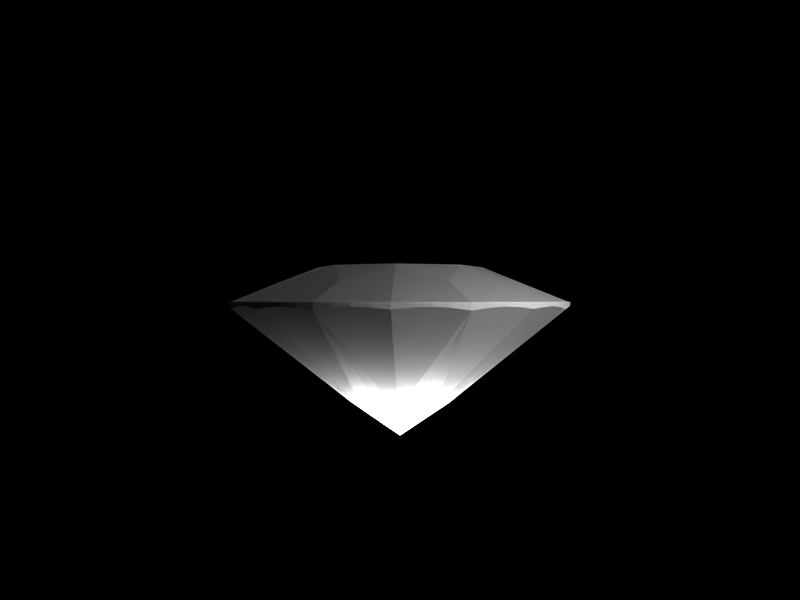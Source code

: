 # Source: diamond.blend  (saved by Blender 2.42.0; exported with 4.5.12 LTS)
import bpy
from mathutils import Matrix  # noqa: F401  (used for matrix-valued properties, if any)

bpy.ops.wm.read_factory_settings(use_empty=True)
scene = bpy.context.scene
scene.name = 'Scene'

# ---- collections
col_collection_1 = bpy.data.collections.new('Collection 1'); scene.collection.children.link(col_collection_1)

# ---- materials (node trees are filled in below, after node groups)
mat_material_003 = bpy.data.materials.new('Material.003')
mat_material_003.alpha_threshold = 0.0
mat_material_003.diffuse_color = (1.0, 1.0, 1.0, 1.0)
mat_material_003.roughness = 0.5
mat_material_003.specular_intensity = 2.0
mat_material_003.line_color = (0.0, 0.0, 0.0, 0.03669)

# ---- material node trees

# ---- world
world_world = bpy.data.worlds.new('World'); scene.world = world_world
world_world.color = (0.0, 0.0, 0.0)
world_world.use_sun_shadow = False
world_world.sun_shadow_jitter_overblur = 0.0
world_world.cycles.sampling_method = 'MANUAL'
world_world.cycles.sample_map_resolution = 256

# ---- cameras
cam_camera_001 = bpy.data.cameras.new('Camera.001')
cam_camera_001.passepartout_alpha = 0.2
cam_camera_001.clip_end = 100.0
cam_camera_001.lens = 35.0
cam_camera_001.show_passepartout = False
cam_camera_001.show_safe_areas = True
cam_camera_001.dof.focus_distance = 0.0
cam_camera_001.dof.aperture_fstop = 128.0

# ---- lights
light_spot_004 = bpy.data.lights.new('Spot.004', 'POINT')
light_spot_004.transmission_factor = 0.0
light_spot_004.cutoff_distance = 30.0
light_spot_004.energy = 1000.0
light_spot_004.shadow_buffer_clip_start = 1.001
light_spot_004.shadow_soft_size = 1.0
light_spot_004.shadow_maximum_resolution = 0.006
light_spot_004.use_absolute_resolution = True
light_spot_004.cycles.use_multiple_importance_sampling = False
light_spot_003 = bpy.data.lights.new('Spot.003', 'POINT')
light_spot_003.transmission_factor = 0.0
light_spot_003.cutoff_distance = 30.0
light_spot_003.energy = 1000.0
light_spot_003.shadow_buffer_clip_start = 1.001
light_spot_003.shadow_soft_size = 1.0
light_spot_003.shadow_maximum_resolution = 0.006
light_spot_003.use_absolute_resolution = True
light_spot_003.cycles.use_multiple_importance_sampling = False
light_spot_002 = bpy.data.lights.new('Spot.002', 'POINT')
light_spot_002.transmission_factor = 0.0
light_spot_002.cutoff_distance = 30.0
light_spot_002.energy = 313.6
light_spot_002.shadow_buffer_clip_start = 1.001
light_spot_002.shadow_soft_size = 1.0
light_spot_002.shadow_maximum_resolution = 0.006
light_spot_002.use_absolute_resolution = True
light_spot_002.cycles.use_multiple_importance_sampling = False
light_spot_001 = bpy.data.lights.new('Spot.001', 'POINT')
light_spot_001.transmission_factor = 0.0
light_spot_001.cutoff_distance = 30.0
light_spot_001.energy = 100.0
light_spot_001.shadow_buffer_clip_start = 1.001
light_spot_001.shadow_soft_size = 1.0
light_spot_001.shadow_maximum_resolution = 0.006
light_spot_001.use_absolute_resolution = True
light_spot_001.cycles.use_multiple_importance_sampling = False
light_spot = bpy.data.lights.new('Spot', 'POINT')
light_spot.transmission_factor = 0.0
light_spot.cutoff_distance = 30.0
light_spot.energy = 230.6
light_spot.shadow_buffer_clip_start = 1.001
light_spot.shadow_soft_size = 1.0
light_spot.shadow_maximum_resolution = 0.006
light_spot.use_absolute_resolution = True
light_spot.cycles.use_multiple_importance_sampling = False

# ---- meshes
me_circle = bpy.data.meshes.new('Circle')
me_circle.from_pydata([(-0.4226, -0.9063, -0.004192), (-0.5913, -0.8064, -0.004192), (-0.7373, -0.6756, -0.004192), (-0.8549, -0.5188, -0.004192), (-0.9397, -0.342, -0.004192), (-0.9884, -0.1521, -0.004192), (-0.999, 0.04362, -0.004192), (-0.9713, 0.2377, -0.004192), (-0.9063, 0.4226, -0.004192), (-0.8064, 0.5913, -0.004192), (-0.6756, 0.7373, -0.004192), (-0.5188, 0.8549, -0.004192), (-0.342, 0.9397, -0.004192), (-0.1521, 0.9884, -0.004192), (0.04362, 0.999, -0.004192), (0.2377, 0.9713, -0.004192), (0.4226, 0.9063, -0.004192), (0.5913, 0.8064, -0.004192), (0.7373, 0.6756, -0.004192), (0.8549, 0.5188, -0.004192), (0.9397, 0.342, -0.004192), (0.9884, 0.1521, -0.004192), (0.999, -0.04362, -0.004192), (0.9713, -0.2377, -0.004192), (0.9063, -0.4226, -0.004192), (0.8064, -0.5913, -0.004192), (0.6756, -0.7373, -0.004192), (0.5188, -0.8549, -0.004192), (0.342, -0.9397, -0.004192), (0.1521, -0.9884, -0.004192), (-0.04362, -0.999, -0.004192), (-0.2377, -0.9713, -0.004192), (-0.02224, -0.491, 0.2021), (-0.3629, -0.3315, 0.2021), (-0.491, 0.02224, 0.2021), (-0.3315, 0.3629, 0.2021), (0.02224, 0.491, 0.2021), (0.3629, 0.3315, 0.2021), (0.491, -0.02224, 0.2021), (0.3315, -0.3629, 0.2021), (-0.6929, -0.2509, 0.1039), (-0.2509, 0.6929, 0.1039), (0.6929, 0.2509, 0.1039), (0.2509, -0.6929, 0.1039), (-0.3125, -0.6674, 0.1039), (-0.6674, 0.3125, 0.1039), (0.3125, 0.6674, 0.1039), (0.6674, -0.3125, 0.1039), (-0.4226, -0.9063, -0.005562), (-0.5913, -0.8064, -0.011), (-0.7373, -0.6756, -0.011), (-0.8549, -0.5188, -0.011), (-0.9397, -0.342, -0.005562), (-0.9884, -0.1521, -0.011), (-0.999, 0.04362, -0.011), (-0.9713, 0.2377, -0.011), (-0.9063, 0.4226, -0.005562), (-0.8064, 0.5913, -0.011), (-0.6756, 0.7373, -0.011), (-0.5188, 0.8549, -0.011), (-0.342, 0.9397, -0.005562), (-0.1521, 0.9884, -0.011), (0.04362, 0.999, -0.011), (0.2377, 0.9713, -0.011), (0.4226, 0.9063, -0.005562), (0.5913, 0.8064, -0.011), (0.7373, 0.6756, -0.011), (0.8549, 0.5188, -0.011), (0.9397, 0.342, -0.005562), (0.9884, 0.1521, -0.011), (0.999, -0.04362, -0.011), (0.9713, -0.2377, -0.011), (0.9063, -0.4226, -0.005562), (0.8064, -0.5913, -0.011), (0.6756, -0.7373, -0.011), (0.5188, -0.8549, -0.011), (0.342, -0.9397, -0.005562), (0.1521, -0.9884, -0.011), (-0.04362, -0.999, -0.011), (-0.2377, -0.9713, -0.011), (-0.5088, -0.8595, -0.011), (-0.6667, -0.7437, -0.011), (-0.9006, -0.432, -0.011), (-0.8595, 0.5088, -0.011), (-0.7437, 0.6667, -0.011), (-0.248, 0.9676, -0.011), (-0.05445, 0.9973, -0.011), (0.1412, 0.9888, -0.011), (0.3314, 0.9423, -0.011), (0.6667, 0.7437, -0.011), (0.799, 0.5994, -0.011), (0.9006, 0.432, -0.011), (0.9423, -0.3314, -0.011), (0.432, -0.9006, -0.011), (0.05445, -0.9973, -0.011), (-0.1412, -0.9888, -0.011), (-0.3314, -0.9423, -0.011), (-0.799, -0.5994, -0.011), (-0.9676, -0.248, -0.011), (-0.9973, -0.05445, -0.011), (-0.9888, 0.1412, -0.011), (-0.9423, 0.3314, -0.011), (-0.5994, 0.799, -0.011), (-0.432, 0.9006, -0.011), (0.5088, 0.8595, -0.011), (0.9676, 0.248, -0.011), (0.9973, 0.05445, -0.011), (0.9888, -0.1412, -0.011), (0.8595, -0.5088, -0.011), (0.7437, -0.6667, -0.011), (0.5994, -0.799, -0.011), (0.248, -0.9676, -0.011), (-0.4226, -0.9063, -0.04617), (-0.342, 0.9397, -0.04617), (0.04362, 0.999, -0.04073), (0.4226, 0.9063, -0.04617), (-0.432, 0.9006, -0.03374), (-0.5188, 0.8549, -0.02737), (-0.5994, 0.799, -0.03105), (-0.999, 0.04362, -0.04073), (3.072e-07, -1.425e-07, -0.8089), (-0.2952, 0.01289, -0.6118), (-0.1996, 0.2178, -0.6118), (-0.7441, 0.665, -0.03105), (-0.807, 0.5897, -0.02737), (-0.8603, 0.5074, -0.03374), (-0.9063, 0.4226, -0.04617), (-0.6756, 0.7373, -0.04073), (-0.9671, -0.2495, -0.03374), (-0.9876, -0.1536, -0.02737), (-0.9964, -0.05593, -0.03105), (-0.9888, 0.1412, -0.03105), (-0.9713, 0.2377, -0.02737), (-0.9423, 0.3314, -0.03374), (-0.3314, -0.9423, -0.03374), (-0.2377, -0.9713, -0.02737), (-0.1412, -0.9888, -0.03105), (0.05594, -0.9964, -0.03105), (0.1536, -0.9876, -0.02737), (0.2495, -0.9671, -0.03374), (-0.7373, -0.6756, -0.04073), (-0.5074, -0.8603, -0.03374), (-0.5897, -0.807, -0.02737), (-0.665, -0.7441, -0.03105), (-0.2178, -0.1996, -0.6118), (-0.01289, -0.2952, -0.6118), (-0.04362, -0.999, -0.04073), (-0.799, -0.5994, -0.03105), (-0.8549, -0.5188, -0.02737), (-0.9006, -0.432, -0.03374), (-0.9397, -0.342, -0.04617), (0.342, -0.9397, -0.04617), (0.9397, 0.342, -0.04617), (0.9006, 0.432, -0.03374), (0.8549, 0.5188, -0.02737), (0.799, 0.5994, -0.03105), (0.01289, 0.2952, -0.6118), (0.2178, 0.1996, -0.6118), (0.665, 0.7441, -0.03105), (0.5897, 0.807, -0.02737), (0.5074, 0.8603, -0.03374), (0.7373, 0.6756, -0.04073), (-0.2495, 0.9671, -0.03374), (-0.1536, 0.9876, -0.02737), (-0.05594, 0.9964, -0.03105), (0.1412, 0.9888, -0.03105), (0.2377, 0.9713, -0.02737), (0.3314, 0.9423, -0.03374), (0.9423, -0.3314, -0.03374), (0.9713, -0.2377, -0.02737), (0.9888, -0.1412, -0.03105), (0.9964, 0.05593, -0.03105), (0.9876, 0.1536, -0.02737), (0.9671, 0.2495, -0.03374), (0.6756, -0.7373, -0.04073), (0.9063, -0.4226, -0.04617), (0.8603, -0.5074, -0.03374), (0.807, -0.5897, -0.02737), (0.7441, -0.665, -0.03105), (0.1996, -0.2178, -0.6118), (0.2952, -0.01289, -0.6118), (0.999, -0.04362, -0.04073), (0.5994, -0.799, -0.03105), (0.5188, -0.8549, -0.02737), (0.432, -0.9006, -0.03374)], [], [(32, 36, 39), (33, 34, 35), (36, 38, 39), (36, 37, 38), (32, 33, 35), (32, 35, 36), (34, 33, 40), (36, 35, 41), (38, 37, 42), (32, 39, 43), (33, 32, 44), (35, 34, 45), (37, 36, 46), (39, 38, 47), (2, 40, 33, 44), (30, 44, 32, 43), (26, 43, 39, 47), (22, 47, 38, 42), (18, 42, 37, 46), (14, 46, 36, 41), (10, 41, 35, 45), (6, 45, 34, 40), (12, 13, 14, 41), (10, 11, 12, 41), (8, 9, 10, 45), (6, 7, 8, 45), (4, 5, 6, 40), (2, 3, 4, 40), (0, 1, 2, 44), (0, 44, 30, 31), (28, 29, 30, 43), (26, 27, 28, 43), (24, 25, 26, 47), (22, 23, 24, 47), (20, 21, 22, 42), (18, 19, 20, 42), (16, 17, 18, 46), (14, 15, 16, 46), (1, 0, 80), (80, 0, 48), (80, 49, 1), (81, 2, 1), (49, 81, 1), (81, 50, 2), (97, 3, 2), (50, 97, 2), (97, 51, 3), (82, 4, 3), (51, 82, 3), (82, 52, 4), (98, 5, 4), (52, 98, 4), (98, 53, 5), (99, 6, 5), (53, 99, 5), (99, 54, 6), (100, 7, 6), (54, 100, 6), (100, 55, 7), (101, 8, 7), (55, 101, 7), (101, 56, 8), (83, 9, 8), (56, 83, 8), (83, 57, 9), (84, 10, 9), (57, 84, 9), (84, 58, 10), (102, 11, 10), (58, 102, 10), (102, 59, 11), (103, 12, 11), (59, 103, 11), (103, 60, 12), (85, 13, 12), (60, 85, 12), (85, 61, 13), (86, 14, 13), (61, 86, 13), (86, 62, 14), (87, 15, 14), (62, 87, 14), (87, 63, 15), (88, 16, 15), (63, 88, 15), (88, 64, 16), (104, 17, 16), (64, 104, 16), (104, 65, 17), (89, 18, 17), (65, 89, 17), (89, 66, 18), (90, 19, 18), (66, 90, 18), (90, 67, 19), (91, 20, 19), (67, 91, 19), (91, 68, 20), (105, 21, 20), (68, 105, 20), (105, 69, 21), (106, 22, 21), (69, 106, 21), (106, 70, 22), (107, 23, 22), (70, 107, 22), (107, 71, 23), (92, 24, 23), (71, 92, 23), (92, 72, 24), (108, 25, 24), (72, 108, 24), (108, 73, 25), (109, 26, 25), (73, 109, 25), (109, 74, 26), (110, 27, 26), (74, 110, 26), (110, 75, 27), (93, 28, 27), (75, 93, 27), (93, 76, 28), (111, 29, 28), (76, 111, 28), (111, 77, 29), (94, 30, 29), (77, 94, 29), (94, 78, 30), (95, 31, 30), (78, 95, 30), (95, 79, 31), (96, 0, 31), (79, 96, 31), (48, 0, 96), (49, 80, 141, 142), (80, 48, 112, 141), (81, 49, 142, 143), (50, 81, 143, 140), (52, 82, 149, 150), (82, 51, 148, 149), (57, 83, 125, 124), (83, 56, 126, 125), (58, 84, 123, 127), (84, 57, 124, 123), (85, 60, 113, 162), (61, 85, 162, 163), (86, 61, 163, 164), (62, 86, 164, 114), (63, 87, 165, 166), (87, 62, 114, 165), (64, 88, 167, 115), (88, 63, 166, 167), (89, 65, 159, 158), (66, 89, 158, 161), (67, 90, 155, 154), (90, 66, 161, 155), (91, 67, 154, 153), (68, 91, 153, 152), (72, 92, 168, 175), (92, 71, 169, 168), (76, 93, 184, 151), (93, 75, 183, 184), (78, 94, 137, 146), (94, 77, 138, 137), (79, 95, 136, 135), (95, 78, 146, 136), (48, 96, 134, 112), (96, 79, 135, 134), (111, 76, 151, 139), (77, 111, 139, 138), (110, 74, 174, 182), (75, 110, 182, 183), (74, 109, 178, 174), (109, 73, 177, 178), (108, 72, 175, 176), (73, 108, 176, 177), (107, 70, 181, 170), (71, 107, 170, 169), (106, 69, 172, 171), (70, 106, 171, 181), (105, 68, 152, 173), (69, 105, 173, 172), (65, 104, 160, 159), (104, 64, 115, 160), (60, 103, 116, 113), (103, 59, 117, 116), (59, 102, 118, 117), (102, 58, 127, 118), (56, 101, 133, 126), (101, 55, 132, 133), (55, 100, 131, 132), (100, 54, 119, 131), (54, 99, 130, 119), (99, 53, 129, 130), (98, 52, 150, 128), (53, 98, 128, 129), (51, 97, 147, 148), (97, 50, 140, 147), (113, 116, 122), (127, 122, 118), (117, 118, 122), (116, 117, 122), (125, 124, 122), (124, 123, 122), (127, 122, 123), (126, 125, 122), (150, 128, 121), (119, 121, 130), (129, 130, 121), (128, 129, 121), (133, 132, 121), (132, 131, 121), (119, 121, 131), (126, 133, 121), (112, 134, 145), (146, 145, 136), (135, 136, 145), (134, 135, 145), (139, 138, 145), (138, 137, 145), (146, 145, 137), (151, 139, 145), (112, 141, 144), (140, 144, 143), (142, 143, 144), (141, 142, 144), (149, 148, 144), (148, 147, 144), (140, 144, 147), (150, 149, 144), (152, 153, 157), (161, 157, 155), (154, 155, 157), (153, 154, 157), (160, 159, 157), (159, 158, 157), (161, 157, 158), (115, 160, 157), (113, 162, 156), (114, 156, 164), (163, 164, 156), (162, 163, 156), (167, 166, 156), (166, 165, 156), (114, 156, 165), (115, 167, 156), (175, 168, 180), (181, 180, 170), (169, 170, 180), (168, 169, 180), (173, 172, 180), (172, 171, 180), (181, 180, 171), (152, 173, 180), (175, 176, 179), (174, 179, 178), (177, 178, 179), (176, 177, 179), (184, 183, 179), (183, 182, 179), (174, 179, 182), (151, 184, 179), (120, 122, 126, 121), (120, 121, 150, 144), (112, 145, 120, 144), (120, 145, 151, 179), (120, 179, 175, 180), (120, 180, 152, 157), (115, 156, 120, 157), (113, 122, 120, 156)])
me_circle.polygons.foreach_set('use_smooth', [0, 0, 0, 0, 0, 0, 0, 0, 0, 0, 0, 0, 0, 0, 0, 0, 0, 0, 0, 0, 0, 0, 0, 0, 0, 0, 0, 0, 0, 0, 0, 0, 0, 0, 0, 0, 0, 0, 1, 1, 1, 1, 1, 1, 1, 1, 1, 1, 1, 1, 1, 1, 1, 1, 1, 1, 1, 1, 1, 1, 1, 1, 1, 1, 1, 1, 1, 1, 1, 1, 1, 1, 1, 1, 1, 1, 1, 1, 1, 1, 1, 1, 1, 1, 1, 1, 1, 1, 1, 1, 1, 1, 1, 1, 1, 1, 1, 1, 1, 1, 1, 1, 1, 1, 1, 1, 1, 1, 1, 1, 1, 1, 1, 1, 1, 1, 1, 1, 1, 1, 1, 1, 1, 1, 1, 1, 1, 1, 1, 1, 1, 1, 1, 1, 0, 0, 0, 0, 0, 0, 0, 0, 0, 0, 0, 0, 0, 0, 0, 0, 0, 0, 0, 0, 0, 0, 0, 0, 0, 0, 0, 0, 0, 0, 0, 0, 0, 0, 0, 0, 0, 0, 0, 0, 0, 0, 0, 0, 0, 0, 0, 0, 0, 0, 0, 0, 0, 0, 0, 0, 0, 0, 0, 0, 0, 0, 0, 0, 0, 0, 0, 0, 0, 0, 0, 0, 0, 0, 0, 0, 0, 0, 0, 0, 0, 0, 0, 0, 0, 0, 0, 0, 0, 0, 0, 0, 0, 0, 0, 0, 0, 0, 0, 0, 0, 0, 0, 0, 0, 0, 0, 0, 0, 0, 0, 0, 0, 0, 0, 0, 0, 0, 0, 0, 0, 0, 0, 0, 0, 0, 0, 0, 0, 0, 0, 0, 0, 0, 0, 0])
me_circle.materials.append(mat_material_003)
me_circle.use_remesh_preserve_volume = False
me_circle.use_remesh_preserve_attributes = False
me_circle.use_mirror_vertex_groups = False
me_circle.update()

# ---- objects
ob_camera = bpy.data.objects.new('Camera', cam_camera_001)
ob_lamp_004 = bpy.data.objects.new('Lamp.004', light_spot_004)
ob_lamp_003 = bpy.data.objects.new('Lamp.003', light_spot_003)
ob_lamp_002 = bpy.data.objects.new('Lamp.002', light_spot_002)
ob_lamp_001 = bpy.data.objects.new('Lamp.001', light_spot_001)
ob_circle = bpy.data.objects.new('Circle', me_circle)
ob_lamp = bpy.data.objects.new('Lamp', light_spot)

# ---- transforms, parenting, visibility, modifiers, constraints
ob_camera.location = (0.0, -8.413, -2.069)
ob_camera.rotation_euler = (1.571, -0.0, -0.0)
ob_camera.lock_rotations_4d = False
ob_camera.empty_display_type = 'ARROWS'
ob_camera.color = (0.0, 0.0, 0.0, 1.0)
ob_camera.lineart.crease_threshold = 0.0
ob_lamp_004.location = (-3.399, 6.011, 1.246)
ob_lamp_004.rotation_euler = (0.6503, 0.05522, 1.866)
ob_lamp_004.lock_rotations_4d = False
ob_lamp_004.empty_display_type = 'ARROWS'
ob_lamp_004.color = (0.0, 0.0, 0.0, 0.0)
ob_lamp_004.lineart.crease_threshold = 0.0
ob_lamp_003.location = (4.447, -5.452, -0.7624)
ob_lamp_003.rotation_euler = (0.6503, 0.05522, 1.866)
ob_lamp_003.lock_rotations_4d = False
ob_lamp_003.empty_display_type = 'ARROWS'
ob_lamp_003.color = (0.0, 0.0, 0.0, 0.0)
ob_lamp_003.lineart.crease_threshold = 0.0
ob_lamp_002.location = (8.398, 1.727, 3.122)
ob_lamp_002.rotation_euler = (0.6503, 0.05522, 1.866)
ob_lamp_002.lock_rotations_4d = False
ob_lamp_002.empty_display_type = 'ARROWS'
ob_lamp_002.color = (0.0, 0.0, 0.0, 0.0)
ob_lamp_002.lineart.crease_threshold = 0.0
ob_lamp_001.location = (-5.402, -4.339, 3.122)
ob_lamp_001.rotation_euler = (0.6503, 0.05522, 1.866)
ob_lamp_001.lock_rotations_4d = False
ob_lamp_001.empty_display_type = 'ARROWS'
ob_lamp_001.color = (0.0, 0.0, 0.0, 0.0)
ob_lamp_001.lineart.crease_threshold = 0.0
ob_circle.location = (0.0, 0.0, -2.076)
ob_circle.scale = (1.801, 1.801, 1.801)
ob_circle.lock_rotations_4d = False
ob_circle.empty_display_type = 'ARROWS'
ob_circle.color = (0.0, 0.0, 0.0, 1.0)
ob_circle.lineart.crease_threshold = 0.0
ob_lamp.location = (-0.004735, -0.2211, -3.612)
ob_lamp.rotation_euler = (0.6503, 0.05522, 1.866)
ob_lamp.lock_rotations_4d = False
ob_lamp.empty_display_type = 'ARROWS'
ob_lamp.color = (0.0, 0.0, 0.0, 0.0)
ob_lamp.lineart.crease_threshold = 0.0

# ---- collection membership
col_collection_1.objects.link(ob_camera)
col_collection_1.objects.link(ob_lamp_004)
col_collection_1.objects.link(ob_lamp_003)
col_collection_1.objects.link(ob_lamp_002)
col_collection_1.objects.link(ob_lamp_001)
col_collection_1.objects.link(ob_circle)
col_collection_1.objects.link(ob_lamp)

# ---- scene / render settings (as saved in the file)
scene.camera = ob_camera
scene.frame_start = 1; scene.frame_end = 250; scene.frame_set(16)
scene.render.engine = 'BLENDER_EEVEE_NEXT'
scene.render.image_settings.file_format = 'JPEG'
scene.render.image_settings.color_mode = 'RGB'
scene.render.image_settings.quality = 100
scene.render.image_settings.compression = 100
scene.render.image_settings.exr_codec = 'RLE'
scene.render.resolution_x = 1600
scene.render.resolution_y = 1200
scene.render.pixel_aspect_x = 100.0
scene.render.pixel_aspect_y = 100.0
scene.render.fps = 16
scene.render.dither_intensity = 0.0
scene.render.use_compositing = False
scene.render.use_sequencer = False
scene.render.bake_bias = 0.0
scene.render.use_stamp_time = False
scene.render.use_stamp_date = False
scene.render.use_stamp_frame = False
scene.render.use_stamp_camera = False
scene.render.use_stamp_scene = False
scene.render.use_stamp_filename = False
scene.render.use_stamp_render_time = False
scene.render.stamp_font_size = 0
scene.cycles.use_denoising = False
scene.cycles.samples = 10
scene.cycles.sampling_pattern = 'TABULATED_SOBOL'
scene.cycles.light_sampling_threshold = 0.0
scene.cycles.use_adaptive_sampling = False
scene.cycles.use_light_tree = False
scene.cycles.blur_glossy = 0.0
scene.cycles.volume_bounces = 1
scene.cycles.pixel_filter_type = 'GAUSSIAN'
scene.cycles.sample_clamp_indirect = 0.0
scene.view_settings.view_transform = 'Raw'
bpy.context.view_layer.update()

